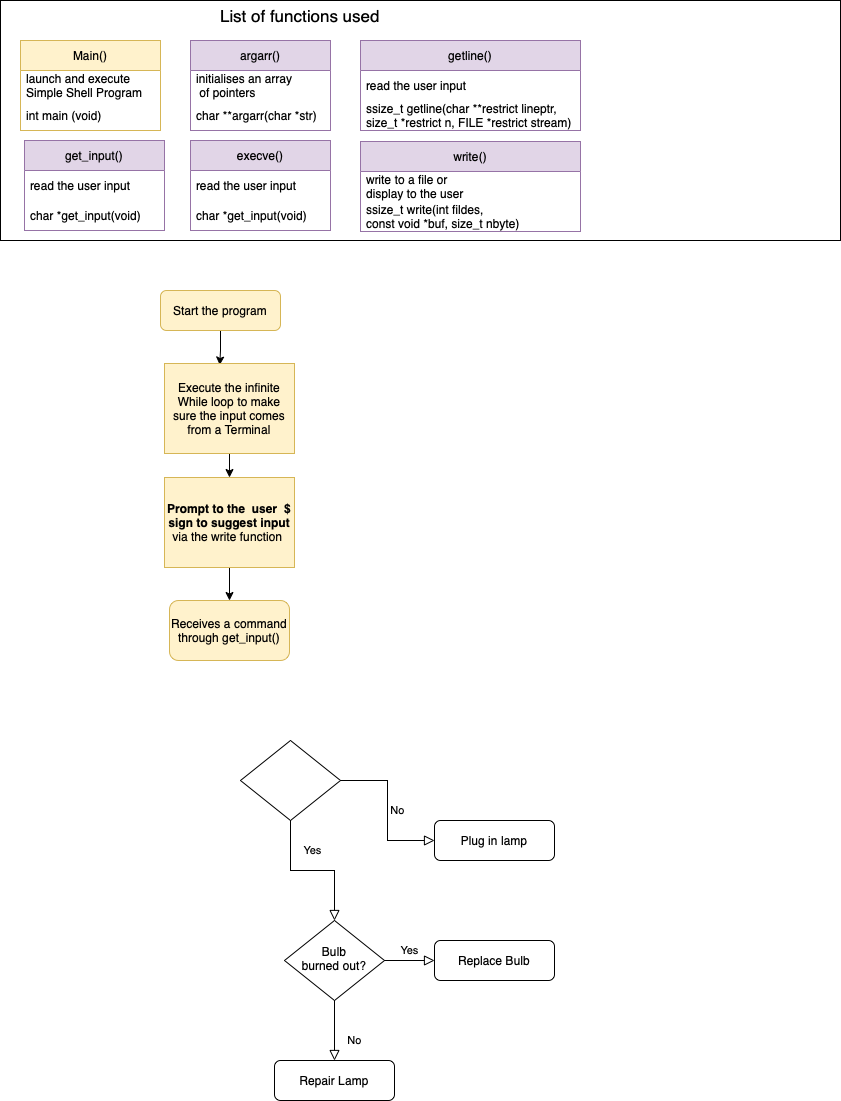

The diagram above was exported from draw.io. Its source (the exported page's mxGraphModel, read from the mxfile embedded in the PNG):
<mxGraphModel dx="1145" dy="2213" grid="1" gridSize="10" guides="1" tooltips="1" connect="1" arrows="1" fold="1" page="1" pageScale="1" pageWidth="827" pageHeight="1169" math="0" shadow="0">
  <root>
    <mxCell id="WIyWlLk6GJQsqaUBKTNV-0" />
    <mxCell id="WIyWlLk6GJQsqaUBKTNV-1" parent="WIyWlLk6GJQsqaUBKTNV-0" />
    <mxCell id="oJGtqj87y7ifpgrDxCUU-1" value="" style="rounded=0;whiteSpace=wrap;html=1;fontSize=17;fillColor=none;" vertex="1" parent="WIyWlLk6GJQsqaUBKTNV-1">
      <mxGeometry y="-240" width="840" height="240" as="geometry" />
    </mxCell>
    <mxCell id="BZ6Anb_f4-RZc08P0De1-7" style="edgeStyle=orthogonalEdgeStyle;rounded=0;orthogonalLoop=1;jettySize=auto;html=1;entryX=0.425;entryY=0.017;entryDx=0;entryDy=0;entryPerimeter=0;" parent="WIyWlLk6GJQsqaUBKTNV-1" source="WIyWlLk6GJQsqaUBKTNV-3" target="BZ6Anb_f4-RZc08P0De1-6" edge="1">
      <mxGeometry relative="1" as="geometry" />
    </mxCell>
    <mxCell id="WIyWlLk6GJQsqaUBKTNV-3" value="Start the program" style="rounded=1;whiteSpace=wrap;html=1;fontSize=12;glass=0;strokeWidth=1;shadow=0;fillColor=#fff2cc;strokeColor=#d6b656;" parent="WIyWlLk6GJQsqaUBKTNV-1" vertex="1">
      <mxGeometry x="160" y="50" width="120" height="40" as="geometry" />
    </mxCell>
    <mxCell id="WIyWlLk6GJQsqaUBKTNV-4" value="Yes" style="rounded=0;html=1;jettySize=auto;orthogonalLoop=1;fontSize=11;endArrow=block;endFill=0;endSize=8;strokeWidth=1;shadow=0;labelBackgroundColor=none;edgeStyle=orthogonalEdgeStyle;" parent="WIyWlLk6GJQsqaUBKTNV-1" source="WIyWlLk6GJQsqaUBKTNV-6" target="WIyWlLk6GJQsqaUBKTNV-10" edge="1">
      <mxGeometry y="20" relative="1" as="geometry">
        <mxPoint as="offset" />
      </mxGeometry>
    </mxCell>
    <mxCell id="WIyWlLk6GJQsqaUBKTNV-5" value="No" style="edgeStyle=orthogonalEdgeStyle;rounded=0;html=1;jettySize=auto;orthogonalLoop=1;fontSize=11;endArrow=block;endFill=0;endSize=8;strokeWidth=1;shadow=0;labelBackgroundColor=none;" parent="WIyWlLk6GJQsqaUBKTNV-1" source="WIyWlLk6GJQsqaUBKTNV-6" target="WIyWlLk6GJQsqaUBKTNV-7" edge="1">
      <mxGeometry y="10" relative="1" as="geometry">
        <mxPoint as="offset" />
      </mxGeometry>
    </mxCell>
    <mxCell id="WIyWlLk6GJQsqaUBKTNV-6" value="" style="rhombus;whiteSpace=wrap;html=1;shadow=0;fontFamily=Helvetica;fontSize=12;align=center;strokeWidth=1;spacing=6;spacingTop=-4;" parent="WIyWlLk6GJQsqaUBKTNV-1" vertex="1">
      <mxGeometry x="240" y="500" width="100" height="80" as="geometry" />
    </mxCell>
    <mxCell id="WIyWlLk6GJQsqaUBKTNV-7" value="Plug in lamp" style="rounded=1;whiteSpace=wrap;html=1;fontSize=12;glass=0;strokeWidth=1;shadow=0;" parent="WIyWlLk6GJQsqaUBKTNV-1" vertex="1">
      <mxGeometry x="434" y="580" width="120" height="40" as="geometry" />
    </mxCell>
    <mxCell id="WIyWlLk6GJQsqaUBKTNV-8" value="No" style="rounded=0;html=1;jettySize=auto;orthogonalLoop=1;fontSize=11;endArrow=block;endFill=0;endSize=8;strokeWidth=1;shadow=0;labelBackgroundColor=none;edgeStyle=orthogonalEdgeStyle;" parent="WIyWlLk6GJQsqaUBKTNV-1" source="WIyWlLk6GJQsqaUBKTNV-10" target="WIyWlLk6GJQsqaUBKTNV-11" edge="1">
      <mxGeometry x="0.3333" y="20" relative="1" as="geometry">
        <mxPoint as="offset" />
      </mxGeometry>
    </mxCell>
    <mxCell id="WIyWlLk6GJQsqaUBKTNV-9" value="Yes" style="edgeStyle=orthogonalEdgeStyle;rounded=0;html=1;jettySize=auto;orthogonalLoop=1;fontSize=11;endArrow=block;endFill=0;endSize=8;strokeWidth=1;shadow=0;labelBackgroundColor=none;" parent="WIyWlLk6GJQsqaUBKTNV-1" source="WIyWlLk6GJQsqaUBKTNV-10" target="WIyWlLk6GJQsqaUBKTNV-12" edge="1">
      <mxGeometry y="10" relative="1" as="geometry">
        <mxPoint as="offset" />
      </mxGeometry>
    </mxCell>
    <mxCell id="WIyWlLk6GJQsqaUBKTNV-10" value="Bulb&lt;br&gt;burned out?" style="rhombus;whiteSpace=wrap;html=1;shadow=0;fontFamily=Helvetica;fontSize=12;align=center;strokeWidth=1;spacing=6;spacingTop=-4;" parent="WIyWlLk6GJQsqaUBKTNV-1" vertex="1">
      <mxGeometry x="284" y="680" width="100" height="80" as="geometry" />
    </mxCell>
    <mxCell id="WIyWlLk6GJQsqaUBKTNV-11" value="Repair Lamp" style="rounded=1;whiteSpace=wrap;html=1;fontSize=12;glass=0;strokeWidth=1;shadow=0;" parent="WIyWlLk6GJQsqaUBKTNV-1" vertex="1">
      <mxGeometry x="274" y="820" width="120" height="40" as="geometry" />
    </mxCell>
    <mxCell id="WIyWlLk6GJQsqaUBKTNV-12" value="Replace Bulb" style="rounded=1;whiteSpace=wrap;html=1;fontSize=12;glass=0;strokeWidth=1;shadow=0;" parent="WIyWlLk6GJQsqaUBKTNV-1" vertex="1">
      <mxGeometry x="434" y="700" width="120" height="40" as="geometry" />
    </mxCell>
    <mxCell id="BZ6Anb_f4-RZc08P0De1-1" value="Main()" style="swimlane;fontStyle=0;childLayout=stackLayout;horizontal=1;startSize=30;horizontalStack=0;resizeParent=1;resizeParentMax=0;resizeLast=0;collapsible=1;marginBottom=0;fillColor=#fff2cc;strokeColor=#d6b656;" parent="WIyWlLk6GJQsqaUBKTNV-1" vertex="1">
      <mxGeometry x="20" y="-200" width="140" height="90" as="geometry" />
    </mxCell>
    <mxCell id="BZ6Anb_f4-RZc08P0De1-2" value="launch and execute &#10;Simple Shell Program" style="text;strokeColor=none;fillColor=none;align=left;verticalAlign=middle;spacingLeft=4;spacingRight=4;overflow=hidden;points=[[0,0.5],[1,0.5]];portConstraint=eastwest;rotatable=0;" parent="BZ6Anb_f4-RZc08P0De1-1" vertex="1">
      <mxGeometry y="30" width="140" height="30" as="geometry" />
    </mxCell>
    <mxCell id="BZ6Anb_f4-RZc08P0De1-3" value="int main (void)" style="text;strokeColor=none;fillColor=none;align=left;verticalAlign=middle;spacingLeft=4;spacingRight=4;overflow=hidden;points=[[0,0.5],[1,0.5]];portConstraint=eastwest;rotatable=0;" parent="BZ6Anb_f4-RZc08P0De1-1" vertex="1">
      <mxGeometry y="60" width="140" height="30" as="geometry" />
    </mxCell>
    <mxCell id="BZ6Anb_f4-RZc08P0De1-9" style="edgeStyle=orthogonalEdgeStyle;rounded=0;orthogonalLoop=1;jettySize=auto;html=1;entryX=0.5;entryY=0;entryDx=0;entryDy=0;" parent="WIyWlLk6GJQsqaUBKTNV-1" source="BZ6Anb_f4-RZc08P0De1-6" target="BZ6Anb_f4-RZc08P0De1-8" edge="1">
      <mxGeometry relative="1" as="geometry" />
    </mxCell>
    <mxCell id="BZ6Anb_f4-RZc08P0De1-6" value="Execute the infinite While loop to make sure the input comes from a Terminal" style="rounded=0;whiteSpace=wrap;html=1;fillColor=#fff2cc;strokeColor=#d6b656;" parent="WIyWlLk6GJQsqaUBKTNV-1" vertex="1">
      <mxGeometry x="164" y="123" width="130" height="90" as="geometry" />
    </mxCell>
    <mxCell id="oJGtqj87y7ifpgrDxCUU-3" style="edgeStyle=orthogonalEdgeStyle;rounded=0;orthogonalLoop=1;jettySize=auto;html=1;entryX=0.5;entryY=0;entryDx=0;entryDy=0;fontSize=12;" edge="1" parent="WIyWlLk6GJQsqaUBKTNV-1" source="BZ6Anb_f4-RZc08P0De1-8" target="oJGtqj87y7ifpgrDxCUU-2">
      <mxGeometry relative="1" as="geometry" />
    </mxCell>
    <mxCell id="BZ6Anb_f4-RZc08P0De1-8" value="&lt;b&gt;Prompt to the &amp;nbsp;user &amp;nbsp;$ sign to suggest input&lt;/b&gt;&lt;br&gt;via the write function&amp;nbsp;" style="rounded=0;whiteSpace=wrap;html=1;fillColor=#fff2cc;strokeColor=#d6b656;" parent="WIyWlLk6GJQsqaUBKTNV-1" vertex="1">
      <mxGeometry x="164" y="237" width="130" height="90" as="geometry" />
    </mxCell>
    <mxCell id="BZ6Anb_f4-RZc08P0De1-10" value="get_input()" style="swimlane;fontStyle=0;childLayout=stackLayout;horizontal=1;startSize=30;horizontalStack=0;resizeParent=1;resizeParentMax=0;resizeLast=0;collapsible=1;marginBottom=0;fillColor=#e1d5e7;strokeColor=#9673a6;" parent="WIyWlLk6GJQsqaUBKTNV-1" vertex="1">
      <mxGeometry x="24" y="-100" width="140" height="90" as="geometry" />
    </mxCell>
    <mxCell id="BZ6Anb_f4-RZc08P0De1-11" value="read the user input" style="text;strokeColor=none;fillColor=none;align=left;verticalAlign=middle;spacingLeft=4;spacingRight=4;overflow=hidden;points=[[0,0.5],[1,0.5]];portConstraint=eastwest;rotatable=0;" parent="BZ6Anb_f4-RZc08P0De1-10" vertex="1">
      <mxGeometry y="30" width="140" height="30" as="geometry" />
    </mxCell>
    <mxCell id="BZ6Anb_f4-RZc08P0De1-12" value="char *get_input(void)" style="text;strokeColor=none;fillColor=none;align=left;verticalAlign=middle;spacingLeft=4;spacingRight=4;overflow=hidden;points=[[0,0.5],[1,0.5]];portConstraint=eastwest;rotatable=0;" parent="BZ6Anb_f4-RZc08P0De1-10" vertex="1">
      <mxGeometry y="60" width="140" height="30" as="geometry" />
    </mxCell>
    <mxCell id="oJGtqj87y7ifpgrDxCUU-0" value="List of functions used" style="text;html=1;strokeColor=none;fillColor=none;align=center;verticalAlign=middle;whiteSpace=wrap;rounded=0;fontSize=17;" vertex="1" parent="WIyWlLk6GJQsqaUBKTNV-1">
      <mxGeometry x="150" y="-240" width="300" height="30" as="geometry" />
    </mxCell>
    <mxCell id="oJGtqj87y7ifpgrDxCUU-2" value="Receives a command through get_input()" style="rounded=1;whiteSpace=wrap;html=1;fontSize=12;fillColor=#fff2cc;strokeColor=#d6b656;" vertex="1" parent="WIyWlLk6GJQsqaUBKTNV-1">
      <mxGeometry x="169" y="360" width="120" height="60" as="geometry" />
    </mxCell>
    <mxCell id="oJGtqj87y7ifpgrDxCUU-4" value="argarr()" style="swimlane;fontStyle=0;childLayout=stackLayout;horizontal=1;startSize=30;horizontalStack=0;resizeParent=1;resizeParentMax=0;resizeLast=0;collapsible=1;marginBottom=0;fillColor=#e1d5e7;strokeColor=#9673a6;" vertex="1" parent="WIyWlLk6GJQsqaUBKTNV-1">
      <mxGeometry x="190" y="-200" width="140" height="90" as="geometry" />
    </mxCell>
    <mxCell id="oJGtqj87y7ifpgrDxCUU-5" value="initialises an array&#10; of pointers" style="text;strokeColor=none;fillColor=none;align=left;verticalAlign=middle;spacingLeft=4;spacingRight=4;overflow=hidden;points=[[0,0.5],[1,0.5]];portConstraint=eastwest;rotatable=0;" vertex="1" parent="oJGtqj87y7ifpgrDxCUU-4">
      <mxGeometry y="30" width="140" height="30" as="geometry" />
    </mxCell>
    <mxCell id="oJGtqj87y7ifpgrDxCUU-6" value="char **argarr(char *str)" style="text;strokeColor=none;fillColor=none;align=left;verticalAlign=middle;spacingLeft=4;spacingRight=4;overflow=hidden;points=[[0,0.5],[1,0.5]];portConstraint=eastwest;rotatable=0;" vertex="1" parent="oJGtqj87y7ifpgrDxCUU-4">
      <mxGeometry y="60" width="140" height="30" as="geometry" />
    </mxCell>
    <mxCell id="oJGtqj87y7ifpgrDxCUU-7" value="execve()" style="swimlane;fontStyle=0;childLayout=stackLayout;horizontal=1;startSize=30;horizontalStack=0;resizeParent=1;resizeParentMax=0;resizeLast=0;collapsible=1;marginBottom=0;fillColor=#e1d5e7;strokeColor=#9673a6;" vertex="1" parent="WIyWlLk6GJQsqaUBKTNV-1">
      <mxGeometry x="190" y="-100" width="140" height="90" as="geometry" />
    </mxCell>
    <mxCell id="oJGtqj87y7ifpgrDxCUU-8" value="read the user input" style="text;strokeColor=none;fillColor=none;align=left;verticalAlign=middle;spacingLeft=4;spacingRight=4;overflow=hidden;points=[[0,0.5],[1,0.5]];portConstraint=eastwest;rotatable=0;" vertex="1" parent="oJGtqj87y7ifpgrDxCUU-7">
      <mxGeometry y="30" width="140" height="30" as="geometry" />
    </mxCell>
    <mxCell id="oJGtqj87y7ifpgrDxCUU-9" value="char *get_input(void)" style="text;strokeColor=none;fillColor=none;align=left;verticalAlign=middle;spacingLeft=4;spacingRight=4;overflow=hidden;points=[[0,0.5],[1,0.5]];portConstraint=eastwest;rotatable=0;" vertex="1" parent="oJGtqj87y7ifpgrDxCUU-7">
      <mxGeometry y="60" width="140" height="30" as="geometry" />
    </mxCell>
    <mxCell id="oJGtqj87y7ifpgrDxCUU-10" value="getline()" style="swimlane;fontStyle=0;childLayout=stackLayout;horizontal=1;startSize=30;horizontalStack=0;resizeParent=1;resizeParentMax=0;resizeLast=0;collapsible=1;marginBottom=0;fillColor=#e1d5e7;strokeColor=#9673a6;" vertex="1" parent="WIyWlLk6GJQsqaUBKTNV-1">
      <mxGeometry x="360" y="-200" width="220" height="90" as="geometry" />
    </mxCell>
    <mxCell id="oJGtqj87y7ifpgrDxCUU-11" value="read the user input" style="text;strokeColor=none;fillColor=none;align=left;verticalAlign=middle;spacingLeft=4;spacingRight=4;overflow=hidden;points=[[0,0.5],[1,0.5]];portConstraint=eastwest;rotatable=0;" vertex="1" parent="oJGtqj87y7ifpgrDxCUU-10">
      <mxGeometry y="30" width="220" height="30" as="geometry" />
    </mxCell>
    <mxCell id="oJGtqj87y7ifpgrDxCUU-12" value="ssize_t getline(char **restrict lineptr, &#10;size_t *restrict n, FILE *restrict stream)" style="text;strokeColor=none;fillColor=none;align=left;verticalAlign=middle;spacingLeft=4;spacingRight=4;overflow=hidden;points=[[0,0.5],[1,0.5]];portConstraint=eastwest;rotatable=0;fontFamily=Helvetica;" vertex="1" parent="oJGtqj87y7ifpgrDxCUU-10">
      <mxGeometry y="60" width="220" height="30" as="geometry" />
    </mxCell>
    <mxCell id="oJGtqj87y7ifpgrDxCUU-13" value="write()" style="swimlane;fontStyle=0;childLayout=stackLayout;horizontal=1;startSize=30;horizontalStack=0;resizeParent=1;resizeParentMax=0;resizeLast=0;collapsible=1;marginBottom=0;fillColor=#e1d5e7;strokeColor=#9673a6;" vertex="1" parent="WIyWlLk6GJQsqaUBKTNV-1">
      <mxGeometry x="360" y="-99" width="220" height="90" as="geometry" />
    </mxCell>
    <mxCell id="oJGtqj87y7ifpgrDxCUU-14" value="write to a file or&#10;display to the user" style="text;strokeColor=none;fillColor=none;align=left;verticalAlign=middle;spacingLeft=4;spacingRight=4;overflow=hidden;points=[[0,0.5],[1,0.5]];portConstraint=eastwest;rotatable=0;" vertex="1" parent="oJGtqj87y7ifpgrDxCUU-13">
      <mxGeometry y="30" width="220" height="30" as="geometry" />
    </mxCell>
    <mxCell id="oJGtqj87y7ifpgrDxCUU-15" value="ssize_t write(int fildes, &#10;const void *buf, size_t nbyte)" style="text;strokeColor=none;fillColor=none;align=left;verticalAlign=middle;spacingLeft=4;spacingRight=4;overflow=hidden;points=[[0,0.5],[1,0.5]];portConstraint=eastwest;rotatable=0;fontFamily=Helvetica;fontSize=12;" vertex="1" parent="oJGtqj87y7ifpgrDxCUU-13">
      <mxGeometry y="60" width="220" height="30" as="geometry" />
    </mxCell>
  </root>
</mxGraphModel>